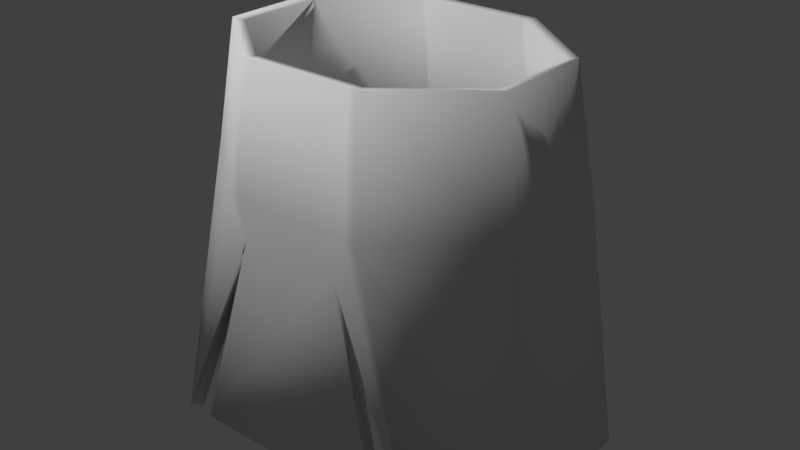 # Source: Skirt_espessura2.blend  (saved by Blender 2.79.0; exported with 4.5.12 LTS)
import bpy
from mathutils import Matrix  # noqa: F401  (used for matrix-valued properties, if any)

bpy.ops.wm.read_factory_settings(use_empty=True)
scene = bpy.context.scene
scene.name = 'Scene'

# ---- collections
col_collection_1 = bpy.data.collections.new('Collection 1'); scene.collection.children.link(col_collection_1)

# ---- materials (node trees are filled in below, after node groups)
mat_material = bpy.data.materials.new('Material')
mat_material.alpha_threshold = 0.0
mat_material.use_transparent_shadow = False
mat_material.roughness = 0.5

# ---- material node trees

# ---- world
world_world = bpy.data.worlds.new('World'); scene.world = world_world
world_world.color = (0.05088, 0.05088, 0.05088)
world_world.use_sun_shadow = False
world_world.sun_shadow_jitter_overblur = 0.0
world_world.cycles.sampling_method = 'MANUAL'

# ---- lights
light_sun = bpy.data.lights.new('Sun', 'SPOT')
light_sun.transmission_factor = 0.0
light_sun.energy = 100.0
light_sun.shadow_buffer_clip_start = 0.5
light_sun.shadow_soft_size = 0.1
light_sun.shadow_maximum_resolution = 0.006
light_sun.use_absolute_resolution = True
light_sun.spot_blend = 0.0
light_sun.spot_size = 1.269

# ---- meshes
me_cylinder = bpy.data.meshes.new('Cylinder')
me_cylinder.from_pydata([(-0.1536, -0.17, -0.1919), (-0.06978, -0.1371, 0.2157), (-0.2314, -0.07134, -0.1919), (-0.1685, -0.05769, 0.2157), (-0.1685, 0.05455, 0.2157), (-0.06978, 0.1339, 0.2157), (0.0793, 0.1524, 0.0814), (0.1914, 0.06221, 0.0814), (0.1914, -0.06535, 0.0814), (0.0793, -0.1555, 0.0814), (-0.07929, -0.1555, 0.0814), (-0.1914, -0.06535, 0.0814), (-0.1914, 0.06221, 0.0814), (-0.07929, 0.1524, 0.0814), (0.05657, -0.1588, 0.03861), (0.06017, -0.1371, 0.2157), (-0.1004, 0.1824, -0.1919), (0.06017, 0.1339, 0.2157), (-0.06016, 0.1339, 0.2157), (-0.06836, 0.1524, 0.0814), (0.06837, 0.1524, 0.0814), (0.06837, -0.1555, 0.0814), (-0.06836, -0.1555, 0.0814), (0.117, -0.1744, -0.1878), (-0.117, -0.1744, -0.1878), (0.06978, 0.1339, 0.2157), (0.1685, 0.05455, 0.2157), (0.1685, -0.05769, 0.2157), (0.06978, -0.1371, 0.2157), (-0.06016, -0.1371, 0.2157), (0.1536, 0.1669, -0.1919), (0.2314, 0.0682, -0.1919), (0.2314, -0.07134, -0.1919), (0.1536, -0.17, -0.1919), (-0.2314, 0.0682, -0.1919), (-0.1536, 0.1669, -0.1919), (-0.05656, -0.1588, 0.03861), (0.1004, 0.1824, -0.1919), (-0.07458, -0.1425, 0.07953), (-0.1444, -0.1597, -0.1942), (-0.2186, -0.06613, -0.1943), (-0.1561, -0.05165, 0.2132), (-0.06523, -0.124, 0.2135), (-0.1788, -0.05971, 0.07897), (-0.1561, 0.04851, 0.2132), (-0.06523, 0.1208, 0.2135), (-0.06016, 0.12, 0.2138), (-0.1788, 0.05657, 0.07897), (-0.07377, 0.1397, 0.07929), (0.06761, 0.1385, 0.07963), (0.07378, 0.1397, 0.07929), (-0.06825, -0.1416, 0.07997), (0.1788, -0.05971, 0.07897), (0.07459, -0.1425, 0.07953), (0.1788, 0.05657, 0.07897), (0.06017, 0.12, 0.2138), (-0.0676, 0.1385, 0.07963), (0.06825, -0.1416, 0.07997), (0.05641, -0.1449, 0.03766), (-0.09867, 0.1686, -0.1936), (0.06017, -0.1232, 0.2138), (0.117, -0.1605, -0.1888), (-0.117, -0.1605, -0.1888), (0.1561, 0.04851, 0.2132), (0.06524, 0.1208, 0.2135), (0.1561, -0.05165, 0.2132), (0.06524, -0.124, 0.2135), (0.1465, 0.155, -0.1941), (0.2186, 0.06299, -0.1943), (0.2186, -0.06613, -0.1943), (0.1444, -0.1597, -0.1942), (-0.2186, 0.06299, -0.1943), (-0.1465, 0.155, -0.1941), (0.09867, 0.1686, -0.1936), (-0.0564, -0.1449, 0.03766), (-0.06016, -0.1232, 0.2138)], [], [(6, 25, 26, 7), (7, 26, 27, 8), (8, 27, 28, 9), (22, 29, 1, 10), (10, 1, 3, 11), (11, 3, 4, 12), (12, 4, 5, 13), (20, 17, 25, 6), (37, 20, 6, 30), (34, 12, 13, 35), (2, 11, 12, 34), (0, 10, 11, 2), (36, 22, 10, 0), (32, 8, 9, 33), (31, 7, 8, 32), (30, 6, 7, 31), (33, 9, 21, 14), (14, 21, 22, 36), (35, 13, 19, 16), (16, 19, 20, 37), (13, 5, 18, 19), (19, 18, 17, 20), (9, 28, 15, 21), (21, 15, 29, 22), (14, 36, 24, 23), (38, 43, 41, 42), (51, 38, 42, 75), (52, 53, 66, 65), (54, 52, 65, 63), (50, 54, 63, 64), (43, 47, 44, 41), (47, 48, 45, 44), (49, 50, 64, 55), (73, 67, 50, 49), (71, 72, 48, 47), (40, 71, 47, 43), (39, 40, 43, 38), (74, 39, 38, 51), (69, 70, 53, 52), (68, 69, 52, 54), (67, 68, 54, 50), (70, 58, 57, 53), (58, 74, 51, 57), (72, 59, 56, 48), (59, 73, 49, 56), (48, 56, 46, 45), (56, 49, 55, 46), (53, 57, 60, 66), (57, 51, 75, 60), (58, 61, 62, 74), (33, 70, 69, 32), (23, 61, 58, 14), (28, 66, 60, 15), (35, 72, 71, 34), (2, 40, 39, 0), (14, 58, 70, 33), (25, 64, 63, 26), (34, 71, 40, 2), (30, 67, 73, 37), (1, 42, 41, 3), (26, 63, 65, 27), (29, 75, 42, 1), (27, 65, 66, 28), (36, 74, 62, 24), (3, 41, 44, 4), (15, 60, 75, 29), (18, 46, 55, 17), (4, 44, 45, 5), (16, 59, 72, 35), (31, 68, 67, 30), (5, 45, 46, 18), (37, 73, 59, 16), (32, 69, 68, 31), (24, 62, 61, 23), (0, 39, 74, 36), (17, 55, 64, 25)])
me_cylinder.polygons.foreach_set('use_smooth', [True] * 76)
_uv = me_cylinder.uv_layers.new(name='UVMap')
_uv.uv.foreach_set('vector', [0.1567, 0.1738, 0.011, 0.1847, 0.0, 0.07191, 0.1442, 0.04567, 0.4588, 0.6315, 0.4671, 0.4759, 0.5878, 0.4759, 0.596, 0.6315, 0.8641, 0.3224, 0.8394, 0.4759, 0.7333, 0.4671, 0.7435, 0.3124, 0.5847, 0.3124, 0.5936, 0.4671, 0.5832, 0.4671, 0.573, 0.3124, 0.573, 0.3124, 0.5832, 0.4671, 0.4771, 0.4759, 0.4524, 0.3224, 0.1436, 0.8444, 0.1354, 1.0, 0.01467, 1.0, 0.006439, 0.8444, 0.1442, 0.4831, 6.648e-08, 0.4569, 0.011, 0.3441, 0.1567, 0.355, 0.1567, 0.1863, 0.011, 0.1957, 0.011, 0.1847, 0.1567, 0.1738, 0.4524, 0.1497, 0.1567, 0.1863, 0.1567, 0.1738, 0.4502, 0.08889, 0.4366, 0.5288, 0.1442, 0.4831, 0.1567, 0.355, 0.4502, 0.4399, 0.1501, 0.5288, 0.1436, 0.8444, 0.006439, 0.8444, 0.0, 0.5288, 0.2562, 0.5427, 0.2406, 0.8645, 0.1436, 0.8444, 0.1501, 0.5288, 0.5974, 0.2634, 0.5847, 0.3124, 0.573, 0.3124, 0.4931, 0.0, 0.6024, 0.9471, 0.596, 0.6315, 0.693, 0.6115, 0.7086, 0.9332, 0.4524, 0.9471, 0.4588, 0.6315, 0.596, 0.6315, 0.6024, 0.9471, 0.4502, 0.08889, 0.1567, 0.1738, 0.1442, 0.04567, 0.4366, 0.0, 0.8235, 1.766e-08, 0.7435, 0.3124, 0.7318, 0.3124, 0.7191, 0.2634, 0.7191, 0.2634, 0.7318, 0.3124, 0.5847, 0.3124, 0.5974, 0.2634, 0.4502, 0.4399, 0.1567, 0.355, 0.1567, 0.3425, 0.4524, 0.3791, 0.4524, 0.3791, 0.1567, 0.3425, 0.1567, 0.1863, 0.4524, 0.1497, 0.1567, 0.355, 0.011, 0.3441, 0.011, 0.3331, 0.1567, 0.3425, 0.1567, 0.3425, 0.011, 0.3331, 0.011, 0.1957, 0.1567, 0.1863, 0.7435, 0.3124, 0.7333, 0.4671, 0.723, 0.4671, 0.7318, 0.3124, 0.7318, 0.3124, 0.723, 0.4671, 0.5936, 0.4671, 0.5847, 0.3124, 0.7191, 0.2634, 0.5974, 0.2634, 0.5324, 0.004172, 0.7841, 0.004172, 0.573, 0.3124, 0.4524, 0.3224, 0.4771, 0.4759, 0.5832, 0.4671, 0.5847, 0.3124, 0.573, 0.3124, 0.5832, 0.4671, 0.5936, 0.4671, 0.8641, 0.3224, 0.7435, 0.3124, 0.7333, 0.4671, 0.8394, 0.4759, 0.4588, 0.6315, 0.596, 0.6315, 0.5878, 0.4759, 0.4671, 0.4759, 0.1567, 0.1738, 0.1442, 0.04567, 0.0, 0.07191, 0.011, 0.1847, 0.1436, 0.8444, 0.006439, 0.8444, 0.01467, 1.0, 0.1354, 1.0, 0.1442, 0.4831, 0.1567, 0.355, 0.011, 0.3441, 6.648e-08, 0.4569, 0.1567, 0.1863, 0.1567, 0.1738, 0.011, 0.1847, 0.011, 0.1957, 0.4524, 0.1497, 0.4502, 0.08889, 0.1567, 0.1738, 0.1567, 0.1863, 0.4366, 0.5288, 0.4502, 0.4399, 0.1567, 0.355, 0.1442, 0.4831, 0.1501, 0.5288, 0.0, 0.5288, 0.006439, 0.8444, 0.1436, 0.8444, 0.2562, 0.5427, 0.1501, 0.5288, 0.1436, 0.8444, 0.2406, 0.8645, 0.5974, 0.2634, 0.4931, 0.0, 0.573, 0.3124, 0.5847, 0.3124, 0.6024, 0.9471, 0.7086, 0.9332, 0.693, 0.6115, 0.596, 0.6315, 0.4524, 0.9471, 0.6024, 0.9471, 0.596, 0.6315, 0.4588, 0.6315, 0.4502, 0.08889, 0.4366, 0.0, 0.1442, 0.04567, 0.1567, 0.1738, 0.8235, 1.766e-08, 0.7191, 0.2634, 0.7318, 0.3124, 0.7435, 0.3124, 0.7191, 0.2634, 0.5974, 0.2634, 0.5847, 0.3124, 0.7318, 0.3124, 0.4502, 0.4399, 0.4524, 0.3791, 0.1567, 0.3425, 0.1567, 0.355, 0.4524, 0.3791, 0.4524, 0.1497, 0.1567, 0.1863, 0.1567, 0.3425, 0.1567, 0.355, 0.1567, 0.3425, 0.011, 0.3331, 0.011, 0.3441, 0.1567, 0.3425, 0.1567, 0.1863, 0.011, 0.1957, 0.011, 0.3331, 0.7435, 0.3124, 0.7318, 0.3124, 0.723, 0.4671, 0.7333, 0.4671, 0.7318, 0.3124, 0.5847, 0.3124, 0.5936, 0.4671, 0.723, 0.4671, 0.7191, 0.2634, 0.7841, 0.004172, 0.5324, 0.004172, 0.5974, 0.2634, 0.7086, 0.9332, 0.7086, 0.9332, 0.6024, 0.9471, 0.6024, 0.9471, 0.7841, 0.004172, 0.7841, 0.004172, 0.7191, 0.2634, 0.7191, 0.2634, 0.7333, 0.4671, 0.7333, 0.4671, 0.723, 0.4671, 0.723, 0.4671, 0.4502, 0.4399, 0.4502, 0.4399, 0.4366, 0.5288, 0.4366, 0.5288, 0.1501, 0.5288, 0.1501, 0.5288, 0.2562, 0.5427, 0.2562, 0.5427, 0.7191, 0.2634, 0.7191, 0.2634, 0.8235, 1.766e-08, 0.8235, 1.766e-08, 0.011, 0.1847, 0.011, 0.1847, 0.0, 0.07191, 0.0, 0.07191, 0.0, 0.5288, 0.0, 0.5288, 0.1501, 0.5288, 0.1501, 0.5288, 0.4502, 0.08889, 0.4502, 0.08889, 0.4524, 0.1497, 0.4524, 0.1497, 0.5832, 0.4671, 0.5832, 0.4671, 0.4771, 0.4759, 0.4771, 0.4759, 0.4671, 0.4759, 0.4671, 0.4759, 0.5878, 0.4759, 0.5878, 0.4759, 0.5936, 0.4671, 0.5936, 0.4671, 0.5832, 0.4671, 0.5832, 0.4671, 0.8394, 0.4759, 0.8394, 0.4759, 0.7333, 0.4671, 0.7333, 0.4671, 0.5974, 0.2634, 0.5974, 0.2634, 0.5324, 0.004172, 0.5324, 0.004172, 0.1354, 1.0, 0.1354, 1.0, 0.01467, 1.0, 0.01467, 1.0, 0.723, 0.4671, 0.723, 0.4671, 0.5936, 0.4671, 0.5936, 0.4671, 0.011, 0.3331, 0.011, 0.3331, 0.011, 0.1957, 0.011, 0.1957, 6.648e-08, 0.4569, 6.648e-08, 0.4569, 0.011, 0.3441, 0.011, 0.3441, 0.4524, 0.3791, 0.4524, 0.3791, 0.4502, 0.4399, 0.4502, 0.4399, 0.4366, 0.0, 0.4366, 0.0, 0.4502, 0.08889, 0.4502, 0.08889, 0.011, 0.3441, 0.011, 0.3441, 0.011, 0.3331, 0.011, 0.3331, 0.4524, 0.1497, 0.4524, 0.1497, 0.4524, 0.3791, 0.4524, 0.3791, 0.6024, 0.9471, 0.6024, 0.9471, 0.4524, 0.9471, 0.4524, 0.9471, 0.5324, 0.004172, 0.5324, 0.004172, 0.7841, 0.004172, 0.7841, 0.004172, 0.4931, 0.0, 0.4931, 0.0, 0.5974, 0.2634, 0.5974, 0.2634, 0.011, 0.1957, 0.011, 0.1957, 0.011, 0.1847, 0.011, 0.1847])
me_cylinder.materials.append(mat_material)
me_cylinder.use_remesh_preserve_volume = False
me_cylinder.use_remesh_preserve_attributes = False
me_cylinder.use_mirror_vertex_groups = False
me_cylinder.update()

# ---- objects
ob_sun = bpy.data.objects.new('Sun', light_sun)
ob_cylinder = bpy.data.objects.new('Cylinder', me_cylinder)

# ---- transforms, parenting, visibility, modifiers, constraints
ob_sun.location = (-0.7492, -0.689, 2.688)
ob_sun.rotation_euler = (0.5717, -0.3052, 0.5595)
ob_sun.lineart.crease_threshold = 0.0
ob_cylinder.location = (-3.03e-06, 0.1477, 0.8723)
ob_cylinder.lineart.crease_threshold = 0.0
_vg = ob_cylinder.vertex_groups.new(name='VerticesFIxos')
_vg = ob_cylinder.vertex_groups.new(name='VerticesMoveis')

# ---- collection membership
col_collection_1.objects.link(ob_sun)
col_collection_1.objects.link(ob_cylinder)

# ---- scene / render settings (as saved in the file)
scene.frame_start = 1; scene.frame_end = 100; scene.frame_set(0)
scene.render.engine = 'BLENDER_EEVEE_NEXT'
scene.render.resolution_percentage = 50
scene.render.dither_intensity = 0.0
scene.cycles.use_denoising = False
scene.cycles.samples = 128
scene.cycles.sampling_pattern = 'TABULATED_SOBOL'
scene.cycles.use_adaptive_sampling = False
scene.cycles.use_light_tree = False
scene.cycles.blur_glossy = 0.0
scene.cycles.sample_clamp_indirect = 0.0
scene.view_settings.view_transform = 'Standard'
bpy.context.view_layer.update()

# ---- added for rendering (the .blend has no active camera): camera
cam_auto = bpy.data.cameras.new('AutoCamera')
cam_auto.lens = 50.0
cam_auto.sensor_width = 36.0
cam_auto.clip_end = 1000.0
ob_auto_camera = bpy.data.objects.new('AutoCamera', cam_auto)
scene.collection.objects.link(ob_auto_camera)
ob_auto_camera.location = (0.660474, -0.640878, 1.41141)
ob_auto_camera.rotation_euler = (1.09748, -7.21219e-08, 0.694738)
scene.camera = ob_auto_camera
bpy.context.view_layer.update()
